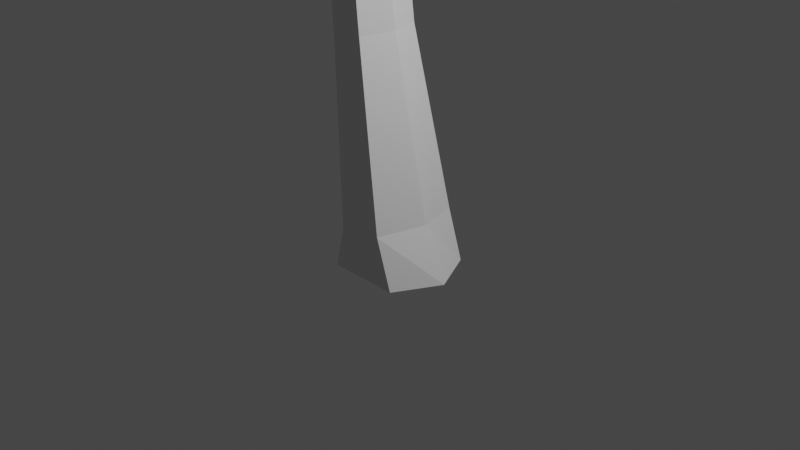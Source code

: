 # Source: tree.blend  (saved by Blender 2.91.10; exported with 4.5.12 LTS)
import bpy
from mathutils import Matrix  # noqa: F401  (used for matrix-valued properties, if any)

bpy.ops.wm.read_factory_settings(use_empty=True)
scene = bpy.context.scene
scene.name = 'Scene'

# ---- collections
col_collection = bpy.data.collections.new('Collection'); scene.collection.children.link(col_collection)

# ---- images (referenced by path relative to the original .blend; pixels are not part of the script)
import os
ASSET_DIR = os.environ.get("B2B_ASSET_DIR", "")  # directory of the original .blend (textures are referenced by path, not embedded)
HERE = os.path.dirname(os.path.abspath(__file__))  # packed textures are extracted next to this script under _unpacked/

def load_image(name, relpath, width, height, colorspace="sRGB"):
    """Load a texture the original file referenced (path relative to the .blend, or extracted next to this script)."""
    p = next((c for c in (os.path.join(HERE, relpath), os.path.join(ASSET_DIR, relpath)) if relpath and os.path.exists(c)), "")
    if p:
        img = bpy.data.images.load(p, check_existing=True)
        img.name = name
    else:  # same state as the original file: an image datablock whose file is absent (Cycles renders it pink)
        img = bpy.data.images.new(name, width, height)
        img.source = "FILE"
        img.filepath = "//" + (relpath or name)
    img.colorspace_settings.name = colorspace
    return img
img_tree_branch_png = load_image('Tree Branch.png', 'texture/Tree Branch.png', 1024, 1024, 'sRGB')

# ---- materials (node trees are filled in below, after node groups)
mat_material = bpy.data.materials.new('Material')
mat_material.alpha_threshold = 0.0
mat_material.use_transparent_shadow = False
mat_material.line_color = (0.0, 0.0, 0.0, 1.0)
mat_tree_branch = bpy.data.materials.new('Tree Branch')
mat_tree_branch.surface_render_method = 'BLENDED'
mat_tree_branch.blend_method = 'BLEND'
mat_tree_branch.use_transparent_shadow = False

# ---- material node trees
mat_material.use_nodes = True; mat_material.node_tree.nodes.clear()
_N = mat_material.node_tree.nodes; _L = mat_material.node_tree.links
n0 = _N.new('ShaderNodeOutputMaterial'); n0.name = 'Material Output'; n0.location = (378, 296)
n1 = _N.new('ShaderNodeBsdfPrincipled'); n1.name = 'Principled BSDF'; n1.location = (87, 282)
n1.distribution = 'GGX'
n1.subsurface_method = 'BURLEY'
n1.inputs[2].default_value = 0.4
n1.inputs[3].default_value = 1.45
n1.inputs[27].default_value = (0.0, 0.0, 0.0, 1.0)
n1.inputs[28].default_value = 1.0
_L.new(n1.outputs[0], n0.inputs[0])
n0.is_active_output = True
mat_tree_branch.use_nodes = True; mat_tree_branch.node_tree.nodes.clear()
_N = mat_tree_branch.node_tree.nodes; _L = mat_tree_branch.node_tree.links
n0 = _N.new('ShaderNodeAddShader'); n0.name = 'Add Shader'; n0.location = (454, 427)
n1 = _N.new('ShaderNodeBsdfPrincipled'); n1.name = 'Principled BSDF'; n1.location = (25, 339)
n1.distribution = 'GGX'
n1.subsurface_method = 'BURLEY'
n1.inputs[3].default_value = 1.45
n1.inputs[27].default_value = (0.0, 0.0, 0.0, 1.0)
n1.inputs[28].default_value = 1.0
n2 = _N.new('ShaderNodeTexImage'); n2.name = 'Image Texture'; n2.location = (-266, 303)
n2.image = img_tree_branch_png
n2.extension = 'CLIP'
n3 = _N.new('ShaderNodeOutputMaterial'); n3.name = 'Material Output'; n3.location = (626, 262)
_L.new(n2.outputs[0], n1.inputs[0])
_L.new(n2.outputs[1], n1.inputs[4])
_L.new(n1.outputs[0], n0.inputs[0])
_L.new(n0.outputs[0], n3.inputs[0])
n3.is_active_output = True

# ---- world
world_world = bpy.data.worlds.new('World'); scene.world = world_world
world_world.use_nodes = True; world_world.node_tree.nodes.clear()
_N = world_world.node_tree.nodes; _L = world_world.node_tree.links
n0 = _N.new('ShaderNodeOutputWorld'); n0.name = 'World Output'; n0.location = (300, 300)
n1 = _N.new('ShaderNodeBackground'); n1.name = 'Background'; n1.location = (10, 300)
n1.inputs[0].default_value = (0.05088, 0.05088, 0.05088, 1.0)
_L.new(n1.outputs[0], n0.inputs[0])
n0.is_active_output = True
world_world.color = (0.05088, 0.05088, 0.05088)
world_world.use_sun_shadow = False
world_world.sun_shadow_jitter_overblur = 0.0

# ---- cameras
cam_camera = bpy.data.cameras.new('Camera')
cam_camera.clip_end = 100.0
cam_camera.ortho_scale = 7.314

# ---- lights
light_light = bpy.data.lights.new('Light', 'POINT')
light_light.transmission_factor = 0.0
light_light.energy = 1000.0
light_light.shadow_soft_size = 0.1
light_light.shadow_maximum_resolution = 0.006
light_light.use_absolute_resolution = True

# ---- meshes
me_cube = bpy.data.meshes.new('Cube')
me_cube.from_pydata([(0.3987, 0.5, -0.5), (0.3987, -0.5, -0.5), (-0.2885, 0.5, -0.04268), (-0.3987, 0.5, -0.5), (-0.2885, -0.5, -0.04268), (-0.3987, -0.5, -0.5), (-0.6513, 0.0, -0.5), (0.378, -8.958e-09, 0.0648), (0.6513, 0.0, -0.5), (0.2177, -0.5, 0.03894), (-0.4488, 8.958e-09, -0.06854), (0.2177, 0.5, 0.03894), (-0.2423, 1.01e-08, 3.445), (-0.5256, -0.3542, 1.899), (-0.67, 0.3293, 3.566), (-0.1643, -0.3542, 1.936), (-0.64, 3.823e-09, 1.887), (-0.1643, 0.3542, 1.936), (-0.5256, 0.3542, 1.899), (-0.3452, 0.3293, 3.474), (-0.04982, -4.226e-09, 1.947), (-0.7729, -1.01e-08, 3.595), (-0.3452, -0.3293, 3.474), (-0.67, -0.3293, 3.566), (0.2325, -4.524e-07, 6.025), (-0.1305, 0.2704, 6.064), (0.1452, 0.2704, 6.034), (-0.2178, -4.59e-07, 6.074), (0.1452, -0.2704, 6.034), (-0.1305, -0.2704, 6.064), (0.4831, 0.1019, 9.021), (0.385, -0.2685, 8.799), (0.07554, -0.2685, 8.833), (-0.0225, 0.1019, 9.077), (0.385, 0.2921, 8.799), (0.07554, 0.2921, 8.833), (0.3074, 3.021, 13.16), (0.4968, 1.801, 10.08), (0.6682, 3.042, 13.15), (0.6237, 1.571, 10.24), (0.2988, 2.748, 11.59), (0.5057, 2.823, 11.56), (0.2969, 2.519, 11.66), (0.6349, 2.642, 11.61), (0.3912, 3.215, 13.14), (0.6134, 3.222, 13.14), (0.3084, 3.07, 13.31), (0.6714, 3.081, 13.3), (0.3983, 4.257, 14.07), (0.5492, 4.262, 14.07), (0.3421, 4.159, 14.18), (0.5886, 4.166, 14.18), (0.7348, -1.211, 11.15), (0.5773, -1.606, 10.97), (0.2971, -1.606, 11.1), (0.2769, -1.211, 11.35), (1.507, -2.461, 13.17), (1.478, -2.793, 13.03), (1.242, -2.826, 13.05), (1.121, -2.514, 13.21), (1.774, -3.411, 15.19), (1.806, -3.617, 15.1), (1.664, -3.651, 15.06), (1.542, -3.466, 15.13), (1.521, -4.209, 16.88), (1.542, -4.351, 16.82), (1.445, -4.374, 16.8), (1.361, -4.247, 16.84), (0.7137, -1.054, 10.91), (0.56, -1.463, 10.72), (0.2659, -1.463, 10.83), (0.2333, -1.054, 11.09), (-1.282, -1.692, 11.21), (-1.219, -1.434, 11.36), (-1.378, -1.599, 11.06), (-1.32, -1.331, 11.22), (-3.014, -1.871, 12.19), (-2.887, -1.713, 12.31), (-3.117, -1.772, 12.15), (-2.99, -1.609, 12.27), (-3.58, -2.026, 13.07), (-3.465, -1.918, 13.12), (-3.657, -1.953, 13.06), (-3.54, -1.84, 13.11), (-3.872, -2.148, 14.11), (-3.791, -2.071, 14.14), (-3.925, -2.096, 14.1), (-3.843, -2.017, 14.14), (0.6334, 2.497, 11.42), (0.2759, 2.381, 11.47), (0.2857, 2.613, 11.39), (0.5045, 2.684, 11.36), (0.7355, 1.697, 12.26), (0.9507, 1.826, 12.14), (0.918, 1.709, 12.0), (0.6887, 1.584, 12.13), (1.503, 0.8872, 12.71), (1.585, 1.036, 12.6), (1.59, 0.9467, 12.51), (1.499, 0.7959, 12.62), (2.658, 0.5229, 13.06), (2.778, 0.5956, 13.01), (2.793, 0.517, 12.96), (2.665, 0.4456, 13.0), (3.234, 0.061, 13.85), (3.313, 0.1087, 13.82), (3.323, 0.05712, 13.79), (3.239, 0.01032, 13.81), (1.039, -2.388, 13.03), (1.432, -2.34, 12.97), (1.391, -2.678, 12.83), (1.15, -2.708, 12.86), (1.125, -1.153, 14.08), (1.382, -1.133, 14.02), (1.067, -1.038, 13.99), (1.327, -1.02, 13.92), (1.327, -0.221, 15.04), (1.514, -0.1408, 15.07), (1.287, -0.144, 14.95), (1.48, -0.0635, 14.98), (0.8068, 0.6981, 16.0), (0.9213, 0.7471, 16.02), (0.7823, 0.7452, 15.95), (0.9004, 0.7944, 15.96), (0.4888, 1.634, 9.922), (0.6156, 1.4, 10.1), (0.1143, 1.342, 10.17), (0.1819, 1.598, 9.965), (0.1424, 1.505, 10.31), (0.2022, 1.761, 10.12), (0.6039, 3.187, 13.0), (0.3831, 3.174, 13.0), (-0.4689, 3.271, 14.49), (-0.4175, 3.361, 14.38), (-0.4226, 3.336, 14.3), (-0.4695, 3.241, 14.4), (1.533, 1.101, 12.57), (1.536, 1.009, 12.47), (1.433, 0.8602, 12.58), (1.44, 0.9532, 12.67), (0.7276, 0.4426, 13.2), (0.7338, 0.3648, 13.15), (0.7083, 0.4134, 13.1), (0.7039, 0.4926, 13.16), (-0.205, 0.2086, 13.42), (-0.201, 0.1589, 13.38), (-0.2173, 0.1899, 13.35), (-0.2201, 0.2404, 13.39), (1.064, -1.148, 13.91), (1.335, -1.127, 13.84), (1.392, -1.241, 13.95), (1.125, -1.263, 14.01), (1.067, -1.038, 13.99), (1.125, -1.153, 14.08), (1.064, -1.148, 13.91), (1.125, -1.263, 14.01), (-0.2266, -1.357, 14.46), (-0.1685, -1.451, 14.51), (-0.2611, -1.438, 14.41), (-0.1996, -1.533, 14.46), (-0.9779, -1.512, 15.15), (-0.9483, -1.56, 15.17), (-0.9956, -1.553, 15.12), (-0.9642, -1.602, 15.15), (-2.808, -1.579, 12.15), (-2.705, -1.683, 12.2), (-2.825, -1.851, 12.09), (-2.927, -1.753, 12.03), (-2.499, -0.9754, 13.09), (-2.563, -0.9027, 13.1), (-2.448, -0.8622, 13.03), (-2.385, -0.9373, 13.04), (-2.205, -0.7002, 13.77), (-2.246, -0.6534, 13.77), (-2.172, -0.6274, 13.73), (-2.131, -0.6757, 13.73), (-0.6356, 0.1566, 11.47), (-0.6397, 0.06971, 11.4), (-0.8938, 0.04029, 11.43), (-0.8796, 0.1232, 11.51), (-0.4561, -0.6811, 12.91), (-0.4589, -0.7402, 12.86), (-0.6319, -0.7603, 12.88), (-0.6222, -0.7038, 12.93), (2.636, -0.9865, 12.0), (2.551, -1.227, 11.94), (2.713, -0.9606, 11.85), (2.631, -1.211, 11.79), (4.398, -0.4437, 13.12), (4.307, -0.6038, 13.12), (4.504, -0.4899, 13.1), (4.412, -0.6565, 13.11), (4.551, -0.5303, 14.47), (4.496, -0.6273, 14.47), (4.616, -0.5583, 14.46), (4.56, -0.6593, 14.47), (-0.6198, -0.006585, 11.49), (-0.8685, -0.03538, 11.52), (-0.8546, 0.04578, 11.59), (-0.6158, 0.07844, 11.56), (-2.111, -0.1158, 11.71), (-2.071, -0.02544, 11.76), (-2.052, -0.1807, 11.79), (-2.013, -0.09226, 11.84), (-4.455, 0.4734, 13.08), (-4.429, 0.534, 13.11), (-4.416, 0.4299, 13.14), (-4.39, 0.4892, 13.17), (0.9779, 1.641, 12.05), (0.8039, 1.625, 12.3), (1.007, 1.756, 12.18), (0.7609, 1.513, 12.18), (1.855, 2.233, 13.07), (1.969, 2.34, 13.07), (1.896, 2.191, 13.06), (2.003, 2.297, 13.06), (1.992, 2.133, 13.91), (2.071, 2.207, 13.91), (2.02, 2.103, 13.9), (2.095, 2.177, 13.9), (-0.2488, -1.56, 13.94), (-0.2342, -1.605, 13.93), (-0.3274, -1.625, 13.87), (-0.339, -1.581, 13.89), (-0.6592, -1.908, 14.67), (-0.6492, -1.94, 14.67), (-0.7133, -1.953, 14.62), (-0.7213, -1.922, 14.63), (0.5086, -1.12, 10.15), (0.21, -1.12, 10.24), (0.1583, -0.7137, 10.5), (0.646, -0.7137, 10.35), (0.4926, -1.013, 9.978), (0.1926, -1.013, 10.06), (0.1348, -0.607, 10.32), (0.6249, -0.607, 10.18)], [], [(1, 9, 4, 5), (6, 10, 2, 3), (6, 8, 1, 5), (8, 7, 9, 1), (3, 2, 11, 0), (0, 11, 7, 8), (3, 0, 8, 6), (5, 4, 10, 6), (2, 10, 16, 18), (7, 11, 17, 20), (13, 15, 22, 23), (15, 20, 12, 22), (4, 9, 15, 13), (10, 4, 13, 16), (11, 2, 18, 17), (9, 7, 20, 15), (16, 13, 23, 21), (20, 17, 19, 12), (17, 18, 14, 19), (18, 16, 21, 14), (14, 21, 27, 25), (21, 23, 29, 27), (28, 24, 30, 31), (29, 28, 31, 32), (12, 19, 26, 24), (23, 22, 28, 29), (22, 12, 24, 28), (19, 14, 25, 26), (52, 53, 185, 184), (26, 25, 35, 34), (27, 29, 32, 33), (25, 27, 33, 35), (24, 26, 34, 30), (125, 124, 37, 39), (88, 43, 93, 94), (41, 40, 131, 130), (125, 39, 176, 177), (124, 127, 129, 37), (130, 131, 44, 45), (91, 90, 40, 41), (88, 91, 41, 43), (90, 89, 42, 40), (47, 45, 49, 51), (38, 130, 45, 47), (36, 46, 132, 135), (36, 38, 47, 46), (49, 48, 50, 51), (44, 46, 50, 48), (46, 47, 51, 50), (45, 44, 48, 49), (149, 148, 114, 115), (70, 69, 53, 54), (55, 71, 75, 73), (68, 71, 55, 52), (59, 58, 62, 63), (110, 109, 56, 57), (108, 111, 58, 59), (111, 110, 57, 58), (60, 63, 67, 64), (58, 57, 61, 62), (56, 59, 63, 60), (57, 56, 60, 61), (64, 67, 66, 65), (61, 60, 64, 65), (63, 62, 66, 67), (62, 61, 65, 66), (231, 230, 71, 68), (230, 229, 70, 71), (229, 228, 69, 70), (228, 231, 68, 69), (77, 165, 171, 168), (54, 55, 73, 72), (70, 54, 72, 74), (71, 70, 74, 75), (76, 77, 81, 80), (166, 165, 77, 76), (164, 167, 78, 79), (167, 166, 76, 78), (83, 82, 86, 87), (79, 78, 82, 83), (78, 76, 80, 82), (77, 79, 83, 81), (87, 86, 84, 85), (82, 80, 84, 86), (81, 83, 87, 85), (80, 81, 85, 84), (129, 128, 89, 90), (39, 37, 91, 88), (37, 129, 90, 91), (128, 39, 88, 89), (137, 136, 97, 98), (89, 88, 94, 95), (43, 42, 92, 93), (42, 89, 95, 92), (99, 98, 102, 103), (138, 99, 141, 142), (136, 139, 96, 97), (138, 137, 98, 99), (102, 101, 105, 106), (98, 97, 101, 102), (96, 99, 103, 100), (97, 96, 100, 101), (107, 106, 105, 104), (100, 103, 107, 104), (101, 100, 104, 105), (103, 102, 106, 107), (54, 53, 110, 111), (55, 54, 111, 108), (53, 52, 109, 110), (52, 55, 108, 109), (113, 115, 119, 117), (150, 149, 115, 113), (114, 148, 154, 152), (151, 150, 113, 112), (117, 119, 123, 121), (112, 113, 117, 116), (115, 114, 118, 119), (114, 112, 116, 118), (123, 122, 120, 121), (116, 117, 121, 120), (119, 118, 122, 123), (118, 116, 120, 122), (34, 35, 127, 124), (33, 30, 125, 126), (35, 33, 126, 127), (30, 34, 124, 125), (127, 126, 128, 129), (43, 41, 130, 38), (40, 42, 36, 131), (42, 43, 38, 36), (134, 135, 132, 133), (131, 36, 135, 134), (46, 44, 133, 132), (44, 131, 134, 133), (211, 208, 137, 138), (210, 209, 139, 136), (209, 211, 138, 139), (208, 210, 136, 137), (143, 142, 146, 147), (96, 139, 143, 140), (99, 96, 140, 141), (139, 138, 142, 143), (147, 146, 145, 144), (142, 141, 145, 146), (140, 143, 147, 144), (141, 140, 144, 145), (59, 56, 150, 151), (108, 59, 151, 148), (56, 109, 149, 150), (109, 108, 148, 149), (154, 155, 159, 158), (148, 151, 155, 154), (151, 112, 153, 155), (112, 114, 152, 153), (159, 157, 161, 163), (152, 154, 158, 156), (155, 153, 157, 159), (153, 152, 156, 157), (162, 163, 161, 160), (157, 156, 160, 161), (158, 159, 163, 162), (156, 158, 162, 160), (74, 72, 166, 167), (75, 74, 167, 164), (72, 73, 165, 166), (73, 75, 164, 165), (171, 170, 174, 175), (164, 79, 169, 170), (79, 77, 168, 169), (165, 164, 170, 171), (175, 174, 173, 172), (170, 169, 173, 174), (168, 171, 175, 172), (169, 168, 172, 173), (197, 196, 181, 182), (39, 128, 179, 176), (128, 126, 178, 179), (126, 125, 177, 178), (180, 183, 223, 220), (199, 198, 183, 180), (196, 199, 180, 181), (198, 197, 182, 183), (185, 187, 191, 189), (53, 69, 187, 185), (69, 68, 186, 187), (68, 52, 184, 186), (191, 190, 194, 195), (184, 185, 189, 188), (187, 186, 190, 191), (186, 184, 188, 190), (195, 194, 192, 193), (190, 188, 192, 194), (189, 191, 195, 193), (188, 189, 193, 192), (179, 178, 200, 201), (177, 176, 199, 196), (176, 179, 198, 199), (178, 177, 196, 197), (203, 201, 205, 207), (178, 197, 202, 200), (197, 198, 203, 202), (198, 179, 201, 203), (205, 204, 206, 207), (201, 200, 204, 205), (202, 203, 207, 206), (200, 202, 206, 204), (94, 93, 210, 208), (92, 95, 211, 209), (92, 209, 214, 212), (95, 94, 208, 211), (212, 214, 218, 216), (93, 92, 212, 213), (209, 210, 215, 214), (210, 93, 213, 215), (217, 216, 218, 219), (215, 213, 217, 219), (213, 212, 216, 217), (214, 215, 219, 218), (223, 222, 226, 227), (181, 180, 220, 221), (183, 182, 222, 223), (182, 181, 221, 222), (226, 225, 224, 227), (222, 221, 225, 226), (220, 223, 227, 224), (221, 220, 224, 225), (232, 235, 231, 228), (233, 232, 228, 229), (234, 233, 229, 230), (235, 234, 230, 231), (30, 33, 234, 235), (33, 32, 233, 234), (32, 31, 232, 233), (31, 30, 235, 232)])
_uv = me_cube.uv_layers.new(name='UVMap')
_uv.uv.foreach_set('vector', [0.375, 0.75, 0.625, 0.75, 0.625, 1.0, 0.375, 1.0, 0.375, 0.125, 0.625, 0.125, 0.625, 0.25, 0.375, 0.25, 0.125, 0.625, 0.375, 0.625, 0.375, 0.75, 0.125, 0.75, 0.375, 0.625, 0.625, 0.625, 0.625, 0.75, 0.375, 0.75, 0.375, 0.25, 0.625, 0.25, 0.625, 0.5, 0.375, 0.5, 0.375, 0.5, 0.625, 0.5, 0.625, 0.625, 0.375, 0.625, 0.125, 0.5, 0.375, 0.5, 0.375, 0.625, 0.125, 0.625, 0.375, 0.0, 0.625, 0.0, 0.625, 0.125, 0.375, 0.125, 0.625, 0.25, 0.625, 0.125, 0.625, 0.125, 0.625, 0.25, 0.625, 0.625, 0.625, 0.5, 0.625, 0.5, 0.625, 0.625, 0.625, 1.0, 0.625, 0.75, 0.625, 0.75, 0.625, 1.0, 0.625, 0.75, 0.625, 0.625, 0.625, 0.625, 0.625, 0.75, 0.625, 1.0, 0.625, 0.75, 0.625, 0.75, 0.625, 1.0, 0.625, 0.125, 0.625, 0.0, 0.625, 0.0, 0.625, 0.125, 0.625, 0.5, 0.625, 0.25, 0.625, 0.25, 0.625, 0.5, 0.625, 0.75, 0.625, 0.625, 0.625, 0.625, 0.625, 0.75, 0.625, 0.125, 0.625, 0.0, 0.625, 0.0, 0.625, 0.125, 0.625, 0.625, 0.625, 0.5, 0.625, 0.5, 0.625, 0.625, 0.625, 0.5, 0.625, 0.25, 0.625, 0.25, 0.625, 0.5, 0.625, 0.25, 0.625, 0.125, 0.625, 0.125, 0.625, 0.25, 0.625, 0.25, 0.625, 0.125, 0.625, 0.125, 0.625, 0.25, 0.625, 0.125, 0.625, 0.0, 0.625, 0.0, 0.625, 0.125, 0.625, 0.75, 0.625, 0.625, 0.625, 0.625, 0.625, 0.75, 0.625, 1.0, 0.625, 0.75, 0.625, 0.75, 0.625, 1.0, 0.625, 0.625, 0.625, 0.5, 0.625, 0.5, 0.625, 0.625, 0.625, 1.0, 0.625, 0.75, 0.625, 0.75, 0.625, 1.0, 0.625, 0.75, 0.625, 0.625, 0.625, 0.625, 0.625, 0.75, 0.625, 0.5, 0.625, 0.25, 0.625, 0.25, 0.625, 0.5, 0.625, 0.625, 0.625, 0.75, 0.625, 0.75, 0.625, 0.625, 0.625, 0.5, 0.625, 0.25, 0.625, 0.25, 0.625, 0.5, 0.625, 0.125, 0.625, 0.0, 0.625, 0.0, 0.625, 0.125, 0.625, 0.25, 0.625, 0.125, 0.625, 0.125, 0.625, 0.25, 0.625, 0.625, 0.625, 0.5, 0.625, 0.5, 0.625, 0.625, 0.625, 0.625, 0.625, 0.5, 0.625, 0.5, 0.625, 0.625, 0.625, 0.625, 0.625, 0.625, 0.625, 0.625, 0.625, 0.625, 0.625, 0.5, 0.625, 0.25, 0.625, 0.25, 0.625, 0.5, 0.625, 0.625, 0.625, 0.625, 0.625, 0.625, 0.625, 0.625, 0.625, 0.5, 0.625, 0.25, 0.625, 0.25, 0.625, 0.5, 0.625, 0.5, 0.625, 0.25, 0.625, 0.25, 0.625, 0.5, 0.625, 0.5, 0.625, 0.25, 0.625, 0.25, 0.625, 0.5, 0.625, 0.625, 0.625, 0.5, 0.625, 0.5, 0.625, 0.625, 0.625, 0.25, 0.625, 0.125, 0.625, 0.125, 0.625, 0.25, 0.625, 0.625, 0.625, 0.5, 0.625, 0.5, 0.625, 0.625, 0.625, 0.625, 0.625, 0.5, 0.625, 0.5, 0.625, 0.625, 0.875, 0.625, 0.875, 0.625, 0.875, 0.625, 0.875, 0.625, 0.875, 0.625, 0.625, 0.625, 0.625, 0.625, 0.875, 0.625, 0.625, 0.5, 0.875, 0.5, 0.875, 0.625, 0.625, 0.625, 0.625, 0.25, 0.625, 0.125, 0.625, 0.125, 0.625, 0.25, 0.875, 0.625, 0.625, 0.625, 0.625, 0.625, 0.875, 0.625, 0.625, 0.5, 0.625, 0.25, 0.625, 0.25, 0.625, 0.5, 0.625, 0.625, 0.875, 0.625, 0.875, 0.625, 0.625, 0.625, 0.625, 1.0, 0.625, 0.75, 0.625, 0.75, 0.625, 1.0, 0.875, 0.625, 0.875, 0.625, 0.875, 0.625, 0.875, 0.625, 0.625, 0.625, 0.875, 0.625, 0.875, 0.625, 0.625, 0.625, 0.625, 0.125, 0.625, 0.0, 0.625, 0.0, 0.625, 0.125, 0.625, 0.75, 0.625, 0.625, 0.625, 0.625, 0.625, 0.75, 0.625, 0.125, 0.625, 0.0, 0.625, 0.0, 0.625, 0.125, 0.625, 1.0, 0.625, 0.75, 0.625, 0.75, 0.625, 1.0, 0.625, 0.625, 0.875, 0.625, 0.875, 0.625, 0.625, 0.625, 0.625, 1.0, 0.625, 0.75, 0.625, 0.75, 0.625, 1.0, 0.625, 0.625, 0.875, 0.625, 0.875, 0.625, 0.625, 0.625, 0.625, 0.75, 0.625, 0.625, 0.625, 0.625, 0.625, 0.75, 0.625, 0.625, 0.875, 0.625, 0.875, 0.75, 0.625, 0.75, 0.625, 0.75, 0.625, 0.625, 0.625, 0.625, 0.625, 0.75, 0.625, 0.125, 0.625, 0.0, 0.625, 0.0, 0.625, 0.125, 0.625, 1.0, 0.625, 0.75, 0.625, 0.75, 0.625, 1.0, 0.625, 0.625, 0.875, 0.625, 0.875, 0.625, 0.625, 0.625, 0.625, 0.125, 0.625, 0.0, 0.625, 0.0, 0.625, 0.125, 0.625, 1.0, 0.625, 0.75, 0.625, 0.75, 0.625, 1.0, 0.625, 0.75, 0.625, 0.625, 0.625, 0.625, 0.625, 0.75, 0.625, 0.125, 0.625, 0.125, 0.625, 0.125, 0.625, 0.125, 0.625, 0.0, 0.625, 0.125, 0.625, 0.125, 0.625, 0.0, 0.625, 1.0, 0.625, 1.0, 0.625, 1.0, 0.625, 1.0, 0.625, 0.125, 0.625, 0.0, 0.625, 0.0, 0.625, 0.125, 0.625, 0.0, 0.625, 0.125, 0.625, 0.125, 0.625, 0.0, 0.625, 0.0, 0.625, 0.125, 0.625, 0.125, 0.625, 0.0, 0.625, 0.125, 0.625, 0.0, 0.625, 0.0, 0.625, 0.125, 0.625, 1.0, 0.625, 1.0, 0.625, 1.0, 0.625, 1.0, 0.625, 0.125, 0.625, 0.0, 0.625, 0.0, 0.625, 0.125, 0.625, 0.125, 0.625, 0.0, 0.625, 0.0, 0.625, 0.125, 0.625, 1.0, 0.625, 1.0, 0.625, 1.0, 0.625, 1.0, 0.875, 0.625, 0.875, 0.625, 0.875, 0.625, 0.875, 0.625, 0.625, 0.125, 0.625, 0.0, 0.625, 0.0, 0.625, 0.125, 0.625, 1.0, 0.625, 1.0, 0.625, 1.0, 0.625, 1.0, 0.875, 0.625, 0.875, 0.625, 0.875, 0.625, 0.875, 0.625, 0.625, 0.0, 0.625, 0.125, 0.625, 0.125, 0.625, 0.0, 0.625, 0.25, 0.625, 0.125, 0.625, 0.125, 0.625, 0.25, 0.625, 0.625, 0.625, 0.5, 0.625, 0.5, 0.625, 0.625, 0.625, 0.5, 0.625, 0.25, 0.625, 0.25, 0.625, 0.5, 0.875, 0.625, 0.625, 0.625, 0.625, 0.625, 0.875, 0.625, 0.625, 0.625, 0.625, 0.625, 0.625, 0.625, 0.625, 0.625, 0.875, 0.625, 0.625, 0.625, 0.625, 0.625, 0.875, 0.625, 0.625, 0.625, 0.875, 0.625, 0.875, 0.625, 0.625, 0.625, 0.625, 0.125, 0.625, 0.125, 0.625, 0.125, 0.625, 0.125, 0.875, 0.625, 0.625, 0.625, 0.625, 0.625, 0.875, 0.625, 0.875, 0.625, 0.875, 0.625, 0.875, 0.625, 0.875, 0.625, 0.625, 0.625, 0.875, 0.625, 0.875, 0.625, 0.625, 0.625, 0.875, 0.625, 0.625, 0.625, 0.625, 0.625, 0.875, 0.625, 0.625, 0.625, 0.625, 0.625, 0.625, 0.625, 0.625, 0.625, 0.625, 0.625, 0.625, 0.625, 0.625, 0.625, 0.625, 0.625, 0.625, 0.125, 0.625, 0.125, 0.625, 0.125, 0.625, 0.125, 0.625, 0.625, 0.875, 0.625, 0.875, 0.625, 0.625, 0.625, 0.875, 0.625, 0.625, 0.625, 0.625, 0.625, 0.875, 0.625, 0.625, 0.125, 0.625, 0.125, 0.625, 0.125, 0.625, 0.125, 0.625, 0.625, 0.875, 0.625, 0.875, 0.625, 0.625, 0.625, 0.875, 0.625, 0.625, 0.625, 0.625, 0.625, 0.875, 0.625, 0.625, 1.0, 0.625, 0.75, 0.625, 0.75, 0.625, 1.0, 0.625, 0.125, 0.625, 0.0, 0.625, 0.0, 0.625, 0.125, 0.625, 0.75, 0.625, 0.625, 0.625, 0.625, 0.625, 0.75, 0.625, 0.625, 0.875, 0.625, 0.875, 0.625, 0.625, 0.625, 0.625, 0.625, 0.625, 0.625, 0.625, 0.625, 0.625, 0.625, 0.625, 0.625, 0.625, 0.625, 0.625, 0.625, 0.625, 0.625, 0.875, 0.625, 0.875, 0.625, 0.875, 0.625, 0.875, 0.625, 0.875, 0.625, 0.625, 0.625, 0.625, 0.625, 0.875, 0.625, 0.625, 0.625, 0.625, 0.625, 0.625, 0.625, 0.625, 0.625, 0.875, 0.625, 0.625, 0.625, 0.625, 0.625, 0.875, 0.625, 0.625, 0.625, 0.875, 0.625, 0.875, 0.625, 0.625, 0.625, 0.625, 0.125, 0.625, 0.125, 0.625, 0.125, 0.625, 0.125, 0.625, 0.625, 0.875, 0.625, 0.875, 0.625, 0.625, 0.625, 0.875, 0.625, 0.625, 0.625, 0.625, 0.625, 0.875, 0.625, 0.625, 0.625, 0.875, 0.625, 0.875, 0.625, 0.625, 0.625, 0.625, 0.125, 0.625, 0.125, 0.625, 0.125, 0.625, 0.125, 0.625, 0.5, 0.625, 0.25, 0.625, 0.25, 0.625, 0.5, 0.875, 0.625, 0.625, 0.625, 0.625, 0.625, 0.875, 0.625, 0.625, 0.25, 0.625, 0.125, 0.625, 0.125, 0.625, 0.25, 0.625, 0.625, 0.625, 0.5, 0.625, 0.5, 0.625, 0.625, 0.625, 0.25, 0.625, 0.125, 0.625, 0.125, 0.625, 0.25, 0.625, 0.625, 0.625, 0.5, 0.625, 0.5, 0.625, 0.625, 0.625, 0.25, 0.625, 0.125, 0.625, 0.125, 0.625, 0.25, 0.875, 0.625, 0.625, 0.625, 0.625, 0.625, 0.875, 0.625, 0.625, 0.25, 0.625, 0.125, 0.625, 0.125, 0.625, 0.25, 0.625, 0.25, 0.625, 0.125, 0.625, 0.125, 0.625, 0.25, 0.625, 0.125, 0.625, 0.25, 0.625, 0.25, 0.625, 0.125, 0.625, 0.25, 0.625, 0.25, 0.625, 0.25, 0.625, 0.25, 0.875, 0.625, 0.625, 0.625, 0.625, 0.625, 0.875, 0.625, 0.625, 0.625, 0.875, 0.625, 0.875, 0.625, 0.625, 0.625, 0.625, 0.125, 0.625, 0.125, 0.625, 0.125, 0.625, 0.125, 0.625, 0.625, 0.625, 0.625, 0.625, 0.625, 0.625, 0.625, 0.625, 0.125, 0.625, 0.125, 0.625, 0.125, 0.625, 0.125, 0.875, 0.625, 0.875, 0.625, 0.875, 0.625, 0.875, 0.625, 0.625, 0.125, 0.625, 0.125, 0.625, 0.125, 0.625, 0.125, 0.625, 0.125, 0.625, 0.125, 0.625, 0.125, 0.625, 0.125, 0.625, 0.125, 0.625, 0.125, 0.625, 0.125, 0.625, 0.125, 0.875, 0.625, 0.875, 0.625, 0.875, 0.625, 0.875, 0.625, 0.875, 0.625, 0.875, 0.625, 0.875, 0.625, 0.875, 0.625, 0.625, 0.125, 0.625, 0.125, 0.625, 0.125, 0.625, 0.125, 0.875, 0.625, 0.625, 0.625, 0.625, 0.625, 0.875, 0.625, 0.625, 0.125, 0.625, 0.125, 0.625, 0.125, 0.625, 0.125, 0.625, 0.625, 0.625, 0.625, 0.625, 0.625, 0.625, 0.625, 0.625, 0.625, 0.875, 0.625, 0.875, 0.625, 0.625, 0.625, 0.625, 0.125, 0.625, 0.125, 0.625, 0.125, 0.625, 0.125, 0.625, 0.125, 0.625, 0.125, 0.625, 0.125, 0.625, 0.125, 0.875, 0.625, 0.875, 0.625, 0.875, 0.625, 0.875, 0.625, 0.625, 0.125, 0.625, 0.125, 0.625, 0.125, 0.625, 0.125, 0.875, 0.625, 0.875, 0.625, 0.875, 0.625, 0.875, 0.625, 0.875, 0.625, 0.875, 0.625, 0.875, 0.625, 0.875, 0.625, 0.875, 0.625, 0.875, 0.625, 0.875, 0.625, 0.875, 0.625, 0.625, 0.125, 0.625, 0.125, 0.625, 0.125, 0.625, 0.125, 0.625, 0.125, 0.625, 0.125, 0.625, 0.125, 0.625, 0.125, 0.625, 0.125, 0.625, 0.125, 0.625, 0.125, 0.625, 0.125, 0.625, 0.125, 0.625, 0.125, 0.625, 0.125, 0.625, 0.125, 0.875, 0.625, 0.875, 0.625, 0.875, 0.625, 0.875, 0.625, 0.625, 1.0, 0.625, 1.0, 0.625, 1.0, 0.625, 1.0, 0.625, 0.125, 0.625, 0.0, 0.625, 0.0, 0.625, 0.125, 0.625, 0.0, 0.625, 0.125, 0.625, 0.125, 0.625, 0.0, 0.875, 0.625, 0.875, 0.625, 0.875, 0.625, 0.875, 0.625, 0.875, 0.625, 0.875, 0.625, 0.875, 0.625, 0.875, 0.625, 0.625, 0.125, 0.625, 0.125, 0.625, 0.125, 0.625, 0.125, 0.875, 0.625, 0.875, 0.625, 0.875, 0.625, 0.875, 0.625, 0.875, 0.625, 0.875, 0.625, 0.875, 0.625, 0.875, 0.625, 0.875, 0.625, 0.875, 0.625, 0.875, 0.625, 0.875, 0.625, 0.625, 0.125, 0.625, 0.125, 0.625, 0.125, 0.625, 0.125, 0.625, 0.125, 0.625, 0.125, 0.625, 0.125, 0.625, 0.125, 0.875, 0.625, 0.875, 0.625, 0.875, 0.625, 0.875, 0.625, 0.875, 0.625, 0.625, 0.625, 0.625, 0.625, 0.875, 0.625, 0.625, 0.625, 0.875, 0.625, 0.875, 0.625, 0.625, 0.625, 0.625, 0.125, 0.625, 0.125, 0.625, 0.125, 0.625, 0.125, 0.875, 0.625, 0.625, 0.625, 0.625, 0.625, 0.875, 0.625, 0.625, 0.625, 0.875, 0.625, 0.875, 0.625, 0.625, 0.625, 0.625, 0.625, 0.875, 0.625, 0.875, 0.625, 0.625, 0.625, 0.625, 0.625, 0.625, 0.625, 0.625, 0.625, 0.625, 0.625, 0.625, 0.125, 0.625, 0.125, 0.625, 0.125, 0.625, 0.125, 0.625, 0.75, 0.625, 0.75, 0.625, 0.75, 0.625, 0.75, 0.625, 0.75, 0.625, 0.75, 0.625, 0.75, 0.625, 0.75, 0.625, 0.75, 0.625, 0.625, 0.625, 0.625, 0.625, 0.75, 0.625, 0.625, 0.625, 0.625, 0.625, 0.625, 0.625, 0.625, 0.625, 0.75, 0.625, 0.625, 0.625, 0.625, 0.625, 0.75, 0.625, 0.625, 0.625, 0.75, 0.625, 0.75, 0.625, 0.625, 0.625, 0.75, 0.625, 0.625, 0.625, 0.625, 0.625, 0.75, 0.625, 0.625, 0.625, 0.625, 0.625, 0.625, 0.625, 0.625, 0.625, 0.75, 0.625, 0.625, 0.625, 0.625, 0.625, 0.75, 0.625, 0.625, 0.625, 0.625, 0.625, 0.625, 0.625, 0.625, 0.625, 0.75, 0.625, 0.75, 0.625, 0.75, 0.625, 0.75, 0.625, 0.625, 0.625, 0.75, 0.625, 0.75, 0.625, 0.625, 0.625, 0.125, 0.625, 0.125, 0.625, 0.125, 0.625, 0.125, 0.625, 0.625, 0.625, 0.625, 0.625, 0.625, 0.625, 0.625, 0.625, 0.625, 0.875, 0.625, 0.875, 0.625, 0.625, 0.625, 0.875, 0.625, 0.625, 0.625, 0.625, 0.625, 0.875, 0.625, 0.875, 0.625, 0.875, 0.625, 0.875, 0.625, 0.875, 0.625, 0.875, 0.625, 0.875, 0.625, 0.875, 0.625, 0.875, 0.625, 0.625, 0.125, 0.625, 0.125, 0.625, 0.125, 0.625, 0.125, 0.875, 0.625, 0.875, 0.625, 0.875, 0.625, 0.875, 0.625, 0.625, 0.125, 0.625, 0.125, 0.625, 0.125, 0.625, 0.125, 0.625, 0.125, 0.625, 0.125, 0.625, 0.125, 0.625, 0.125, 0.625, 0.125, 0.625, 0.125, 0.625, 0.125, 0.625, 0.125, 0.875, 0.625, 0.875, 0.625, 0.875, 0.625, 0.875, 0.625, 0.625, 0.625, 0.625, 0.625, 0.625, 0.625, 0.625, 0.625, 0.625, 0.125, 0.625, 0.125, 0.625, 0.125, 0.625, 0.125, 0.625, 0.125, 0.625, 0.125, 0.625, 0.125, 0.625, 0.125, 0.875, 0.625, 0.625, 0.625, 0.625, 0.625, 0.875, 0.625, 0.625, 0.125, 0.625, 0.125, 0.625, 0.125, 0.625, 0.125, 0.625, 0.625, 0.875, 0.625, 0.875, 0.625, 0.625, 0.625, 0.875, 0.625, 0.625, 0.625, 0.625, 0.625, 0.875, 0.625, 0.625, 0.625, 0.625, 0.625, 0.625, 0.625, 0.625, 0.625, 0.625, 0.625, 0.875, 0.625, 0.875, 0.625, 0.625, 0.625, 0.625, 0.625, 0.625, 0.625, 0.625, 0.625, 0.625, 0.625, 0.625, 0.625, 0.875, 0.625, 0.875, 0.625, 0.625, 0.625, 0.875, 0.625, 0.625, 0.625, 0.625, 0.625, 0.875, 0.625, 0.625, 0.125, 0.625, 0.125, 0.625, 0.125, 0.625, 0.125, 0.625, 0.625, 0.625, 0.625, 0.625, 0.625, 0.625, 0.625, 0.625, 0.125, 0.625, 0.125, 0.625, 0.125, 0.625, 0.125, 0.875, 0.625, 0.625, 0.625, 0.625, 0.625, 0.875, 0.625, 0.875, 0.625, 0.625, 0.625, 0.625, 0.625, 0.875, 0.625, 0.875, 0.625, 0.625, 0.625, 0.625, 0.625, 0.875, 0.625, 0.625, 0.625, 0.875, 0.625, 0.875, 0.625, 0.625, 0.625, 0.625, 0.625, 0.625, 0.625, 0.625, 0.625, 0.625, 0.625, 0.625, 0.75, 0.625, 0.625, 0.625, 0.625, 0.625, 0.75, 0.625, 1.0, 0.625, 0.75, 0.625, 0.75, 0.625, 1.0, 0.625, 0.125, 0.625, 0.0, 0.625, 0.0, 0.625, 0.125, 0.625, 0.625, 0.875, 0.625, 0.875, 0.625, 0.625, 0.625, 0.625, 0.625, 0.875, 0.625, 0.875, 0.625, 0.625, 0.625, 0.625, 0.125, 0.625, 0.0, 0.625, 0.0, 0.625, 0.125, 0.625, 1.0, 0.625, 0.75, 0.625, 0.75, 0.625, 1.0, 0.625, 0.75, 0.625, 0.625, 0.625, 0.625, 0.625, 0.75])
me_cube.materials.append(mat_material)
me_cube.use_remesh_preserve_volume = False
me_cube.use_remesh_preserve_attributes = False
me_cube.use_mirror_vertex_groups = False
me_cube.update()
me_tree_branch = bpy.data.meshes.new('Tree Branch')
me_tree_branch.from_pydata([(-0.3477, 0.1667, 0.0595), (0.3477, 0.1667, 0.02627), (-0.3477, -0.4212, 0.0), (0.1169, 0.3333, 0.1311), (-0.1035, 0.3333, 0.09433), (0.1536, -0.1322, 0.09031), (-0.1201, -0.1322, 0.02602), (0.3477, 0.2049, 0.03724), (0.1212, -0.4212, 0.04936), (-0.07111, -0.5, 0.0), (0.3477, -0.2803, 0.0), (-0.3477, 0.1712, 0.0595), (-0.3477, -0.4911, 0.0), (-0.3477, 0.0201, 0.03439), (0.09506, 0.5, 0.09772), (-0.07239, 0.5, 0.09485), (-0.3477, -0.3721, 0.02759)], [], [(0, 1, 7, 3, 4, 11), (2, 8, 10, 5, 6, 16), (15, 4, 3, 14), (12, 9, 8, 2), (13, 6, 5, 1, 0)])
_uv = me_tree_branch.uv_layers.new(name='UVMap')
_uv.uv.foreach_set('vector', [0.0, 0.6667, 1.0, 0.6667, 1.0, 0.7049, 0.668, 0.8333, 0.3512, 0.8333, 0.0, 0.6712, 0.0, 0.0788, 0.6743, 0.0788, 1.0, 0.2197, 0.7208, 0.3678, 0.3274, 0.3678, 0.0, 0.1279, 0.3959, 1.0, 0.3512, 0.8333, 0.668, 0.8333, 0.6367, 1.0, 0.0, 0.008889, 0.3978, 0.0, 0.6743, 0.0788, 0.0, 0.0788, 0.0, 0.5201, 0.3274, 0.3678, 0.7208, 0.3678, 1.0, 0.6667, 0.0, 0.6667])
me_tree_branch.materials.append(mat_tree_branch)
me_tree_branch.use_remesh_fix_poles = True
me_tree_branch.use_remesh_preserve_attributes = False
me_tree_branch.use_mirror_vertex_groups = False
me_tree_branch.update()

# ---- objects
ob_bone = bpy.data.objects.new('bone', me_cube)
ob_light = bpy.data.objects.new('Light', light_light)
ob_camera = bpy.data.objects.new('Camera', cam_camera)
ob_tree_branch = bpy.data.objects.new('Tree Branch', me_tree_branch)

# ---- transforms, parenting, visibility, modifiers, constraints
ob_bone.location = (0.0, 0.0, 0.0)
ob_bone.lock_rotations_4d = False
ob_bone.empty_display_type = 'ARROWS'
ob_bone.lineart.crease_threshold = 0.0
_vg = ob_bone.vertex_groups.new(name='Group')
_m = ob_bone.modifiers.new('ParticleSettings', 'PARTICLE_SYSTEM')
ob_light.location = (4.076, 1.005, 5.904)
ob_light.rotation_euler = (0.6503, 0.05522, 1.866)
ob_light.lock_rotations_4d = False
ob_light.empty_display_type = 'ARROWS'
ob_light.color = (0.0, 0.0, 0.0, 0.0)
ob_light.lineart.crease_threshold = 0.0
ob_camera.location = (7.359, -6.926, 4.958)
ob_camera.rotation_euler = (1.109, 0.0, 0.8149)
ob_camera.lock_rotations_4d = False
ob_camera.empty_display_type = 'ARROWS'
ob_camera.color = (0.0, 0.0, 0.0, 0.0)
ob_camera.display_type = 'WIRE'
ob_camera.lineart.crease_threshold = 0.0
ob_tree_branch.location = (-2.845, 0.4102, 6.773)
ob_tree_branch.rotation_euler = (0.0, 0.0, 1.571)
ob_tree_branch.scale = (5.628, 5.628, 5.628)
ob_tree_branch.lineart.crease_threshold = 0.0

# ---- collection membership
col_collection.objects.link(ob_bone)
col_collection.objects.link(ob_light)
col_collection.objects.link(ob_camera)
col_collection.objects.link(ob_tree_branch)

# ---- scene / render settings (as saved in the file)
scene.camera = ob_camera
scene.frame_start = 1; scene.frame_end = 250; scene.frame_set(1)
scene.render.engine = 'BLENDER_EEVEE_NEXT'
scene.render.film_transparent = True
scene.cycles.use_denoising = False
scene.cycles.samples = 128
scene.cycles.sampling_pattern = 'TABULATED_SOBOL'
scene.cycles.use_adaptive_sampling = False
scene.cycles.use_light_tree = False
scene.view_settings.view_transform = 'Filmic'
bpy.context.view_layer.update()
